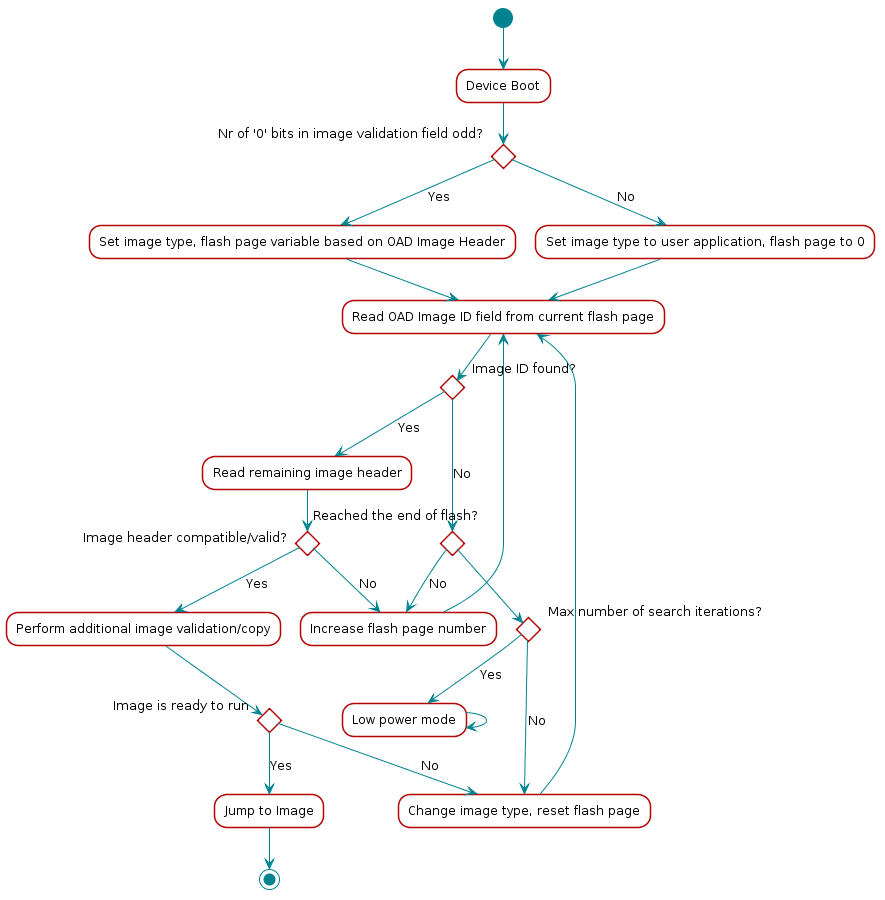

The diagram above was rendered by PlantUML. Its source (embedded in the PNG):
@startuml
skinparam backgroundColor transparent

hide footbox

scale max 900 width

skinparam sequenceArrow {
    Color #00838f
    Thickness 1.2
}


skinparam sequenceParticipant {
    BackgroundColor #b40404
    BorderColor #b40404
    BorderThickness 0
    FontColor #fff
    FontStyle bold
}

skinparam sequenceLifeLineBorderColor #888

skinparam note {
    BackgroundColor #ffe
    BorderColor #b40404
}

skinparam sequenceDivider {
    BackgroundColor #b40404
    BorderColor #b40404
    FontColor #fff
    BorderThickness 0
}

skinparam sequenceGroup {
    BackgroundColor #b40404
    BorderColor #b40404
    HeaderFontColor #fff
    HeaderFontStyle italics
    BorderThickness 1.5
}

skinparam shadowing false

skinParam state {
  BorderColor #b40404
  BackgroundColor transparent
  ArrowColor #00838f
  StartColor #00838f
  EndColor #00838f
}

skinParam activity {
  BorderColor #b40404
  BackgroundColor transparent
  ArrowColor #00838f
  StartColor #00838f
  EndColor #00838f
  BarColor #00838f
}
(*)  --> "Device Boot"
If "Nr of '0' bits in image validation field odd?" then
    --> [Yes] "Set image type, flash page variable based on OAD Image Header"
    --> "Read OAD Image ID field from current flash page"
    If "Image ID found?" then
        --> [Yes] "Read remaining image header"
        If "Image header compatible/valid?" then
            --> [Yes] "Perform additional image validation/copy"
            If "Image is ready to run" then
                --> [Yes] "Jump to Image"
                -->(*)
            else
                --> [No] "Change image type, reset flash page"
            Endif
        else
            --> [No] "Increase flash page number"
        Endif
    else
        --> [No] If "Reached the end of flash?" then
            If "Max number of search iterations?"
                --> [Yes] "Low power mode"
                --> "Low power mode"
            else
                --> [No] "Change image type, reset flash page"
                --> "Read OAD Image ID field from current flash page"
            Endif
        else
            --> [No] "Increase flash page number"
            --> "Read OAD Image ID field from current flash page"
        Endif
    Endif

else
    --> [No] "Set image type to user application, flash page to 0"
    --> "Read OAD Image ID field from current flash page"
Endif
@enduml